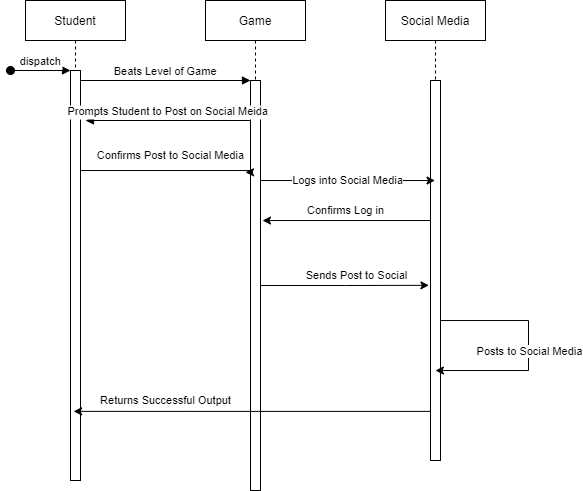

The diagram above was exported from draw.io. Its source (the exported page's mxGraphModel, read from the mxfile embedded in the PNG):
<mxGraphModel dx="813" dy="435" grid="1" gridSize="10" guides="1" tooltips="1" connect="1" arrows="1" fold="1" page="1" pageScale="1" pageWidth="850" pageHeight="1100" math="0" shadow="0">
  <root>
    <mxCell id="0" />
    <mxCell id="1" parent="0" />
    <mxCell id="3nuBFxr9cyL0pnOWT2aG-1" value="Student" style="shape=umlLifeline;perimeter=lifelinePerimeter;container=1;collapsible=0;recursiveResize=0;rounded=0;shadow=0;strokeWidth=1;" parent="1" vertex="1">
      <mxGeometry x="120" y="80" width="100" height="480" as="geometry" />
    </mxCell>
    <mxCell id="3nuBFxr9cyL0pnOWT2aG-2" value="" style="points=[];perimeter=orthogonalPerimeter;rounded=0;shadow=0;strokeWidth=1;" parent="3nuBFxr9cyL0pnOWT2aG-1" vertex="1">
      <mxGeometry x="45" y="70" width="10" height="410" as="geometry" />
    </mxCell>
    <mxCell id="3nuBFxr9cyL0pnOWT2aG-3" value="dispatch" style="verticalAlign=bottom;startArrow=oval;endArrow=block;startSize=8;shadow=0;strokeWidth=1;" parent="3nuBFxr9cyL0pnOWT2aG-1" target="3nuBFxr9cyL0pnOWT2aG-2" edge="1">
      <mxGeometry relative="1" as="geometry">
        <mxPoint x="-15" y="70" as="sourcePoint" />
      </mxGeometry>
    </mxCell>
    <mxCell id="3nuBFxr9cyL0pnOWT2aG-5" value="Game" style="shape=umlLifeline;perimeter=lifelinePerimeter;container=1;collapsible=0;recursiveResize=0;rounded=0;shadow=0;strokeWidth=1;" parent="1" vertex="1">
      <mxGeometry x="300" y="80" width="100" height="490" as="geometry" />
    </mxCell>
    <mxCell id="3nuBFxr9cyL0pnOWT2aG-6" value="" style="points=[];perimeter=orthogonalPerimeter;rounded=0;shadow=0;strokeWidth=1;" parent="3nuBFxr9cyL0pnOWT2aG-5" vertex="1">
      <mxGeometry x="45" y="80" width="10" height="410" as="geometry" />
    </mxCell>
    <mxCell id="3nuBFxr9cyL0pnOWT2aG-8" value="Beats Level of Game" style="verticalAlign=bottom;endArrow=block;entryX=0;entryY=0;shadow=0;strokeWidth=1;" parent="1" source="3nuBFxr9cyL0pnOWT2aG-2" target="3nuBFxr9cyL0pnOWT2aG-6" edge="1">
      <mxGeometry relative="1" as="geometry">
        <mxPoint x="275" y="160" as="sourcePoint" />
      </mxGeometry>
    </mxCell>
    <mxCell id="3nuBFxr9cyL0pnOWT2aG-9" value="Prompts Student to Post on Social Meida" style="verticalAlign=bottom;endArrow=block;entryX=1;entryY=0;shadow=0;strokeWidth=1;" parent="1" source="3nuBFxr9cyL0pnOWT2aG-6" edge="1">
      <mxGeometry relative="1" as="geometry">
        <mxPoint x="240" y="200" as="sourcePoint" />
        <mxPoint x="180" y="200" as="targetPoint" />
      </mxGeometry>
    </mxCell>
    <mxCell id="6SZiIBa-qIgWkFqdP2D3-1" value="Social Media" style="shape=umlLifeline;perimeter=lifelinePerimeter;container=1;collapsible=0;recursiveResize=0;rounded=0;shadow=0;strokeWidth=1;" vertex="1" parent="1">
      <mxGeometry x="480" y="80" width="100" height="460" as="geometry" />
    </mxCell>
    <mxCell id="6SZiIBa-qIgWkFqdP2D3-2" value="" style="points=[];perimeter=orthogonalPerimeter;rounded=0;shadow=0;strokeWidth=1;" vertex="1" parent="6SZiIBa-qIgWkFqdP2D3-1">
      <mxGeometry x="45" y="80" width="10" height="380" as="geometry" />
    </mxCell>
    <mxCell id="6SZiIBa-qIgWkFqdP2D3-12" style="edgeStyle=orthogonalEdgeStyle;rounded=0;orthogonalLoop=1;jettySize=auto;html=1;" edge="1" parent="6SZiIBa-qIgWkFqdP2D3-1" source="6SZiIBa-qIgWkFqdP2D3-2" target="6SZiIBa-qIgWkFqdP2D3-1">
      <mxGeometry relative="1" as="geometry">
        <mxPoint x="230" y="360" as="targetPoint" />
        <Array as="points">
          <mxPoint x="143" y="320" />
          <mxPoint x="143" y="370" />
        </Array>
      </mxGeometry>
    </mxCell>
    <mxCell id="6SZiIBa-qIgWkFqdP2D3-13" value="Posts to Social Media" style="edgeLabel;html=1;align=center;verticalAlign=middle;resizable=0;points=[];" vertex="1" connectable="0" parent="6SZiIBa-qIgWkFqdP2D3-12">
      <mxGeometry x="0.0827" y="1" relative="1" as="geometry">
        <mxPoint y="-6.8" as="offset" />
      </mxGeometry>
    </mxCell>
    <mxCell id="6SZiIBa-qIgWkFqdP2D3-3" value="Logs into Social Media" style="edgeStyle=orthogonalEdgeStyle;rounded=0;orthogonalLoop=1;jettySize=auto;html=1;" edge="1" parent="1" source="3nuBFxr9cyL0pnOWT2aG-6" target="6SZiIBa-qIgWkFqdP2D3-1">
      <mxGeometry relative="1" as="geometry">
        <Array as="points">
          <mxPoint x="460" y="260" />
          <mxPoint x="460" y="260" />
        </Array>
      </mxGeometry>
    </mxCell>
    <mxCell id="6SZiIBa-qIgWkFqdP2D3-4" style="edgeStyle=orthogonalEdgeStyle;rounded=0;orthogonalLoop=1;jettySize=auto;html=1;entryX=-0.5;entryY=0.224;entryDx=0;entryDy=0;entryPerimeter=0;" edge="1" parent="1" source="3nuBFxr9cyL0pnOWT2aG-2" target="3nuBFxr9cyL0pnOWT2aG-6">
      <mxGeometry relative="1" as="geometry">
        <mxPoint x="320" y="250" as="targetPoint" />
        <Array as="points">
          <mxPoint x="347" y="250" />
          <mxPoint x="347" y="252" />
        </Array>
      </mxGeometry>
    </mxCell>
    <mxCell id="6SZiIBa-qIgWkFqdP2D3-5" value="Confirms Post to Social Media" style="edgeLabel;html=1;align=center;verticalAlign=middle;resizable=0;points=[];" vertex="1" connectable="0" parent="6SZiIBa-qIgWkFqdP2D3-4">
      <mxGeometry x="0.1163" relative="1" as="geometry">
        <mxPoint x="-11" y="-14.96" as="offset" />
      </mxGeometry>
    </mxCell>
    <mxCell id="6SZiIBa-qIgWkFqdP2D3-7" style="edgeStyle=orthogonalEdgeStyle;rounded=0;orthogonalLoop=1;jettySize=auto;html=1;" edge="1" parent="1" source="6SZiIBa-qIgWkFqdP2D3-2">
      <mxGeometry relative="1" as="geometry">
        <mxPoint x="357" y="300" as="targetPoint" />
        <Array as="points">
          <mxPoint x="357" y="300" />
        </Array>
      </mxGeometry>
    </mxCell>
    <mxCell id="6SZiIBa-qIgWkFqdP2D3-9" value="Confirms Log in" style="edgeLabel;html=1;align=center;verticalAlign=middle;resizable=0;points=[];" vertex="1" connectable="0" parent="6SZiIBa-qIgWkFqdP2D3-7">
      <mxGeometry x="0.2976" y="-3" relative="1" as="geometry">
        <mxPoint x="23.8" y="-7" as="offset" />
      </mxGeometry>
    </mxCell>
    <mxCell id="6SZiIBa-qIgWkFqdP2D3-10" style="edgeStyle=orthogonalEdgeStyle;rounded=0;orthogonalLoop=1;jettySize=auto;html=1;entryX=-0.16;entryY=0.539;entryDx=0;entryDy=0;entryPerimeter=0;" edge="1" parent="1" source="3nuBFxr9cyL0pnOWT2aG-6" target="6SZiIBa-qIgWkFqdP2D3-2">
      <mxGeometry relative="1" as="geometry" />
    </mxCell>
    <mxCell id="6SZiIBa-qIgWkFqdP2D3-11" value="Sends Post to Social" style="edgeLabel;html=1;align=center;verticalAlign=middle;resizable=0;points=[];" vertex="1" connectable="0" parent="6SZiIBa-qIgWkFqdP2D3-10">
      <mxGeometry x="0.1364" relative="1" as="geometry">
        <mxPoint y="-9.8" as="offset" />
      </mxGeometry>
    </mxCell>
    <mxCell id="6SZiIBa-qIgWkFqdP2D3-15" style="edgeStyle=orthogonalEdgeStyle;rounded=0;orthogonalLoop=1;jettySize=auto;html=1;entryX=0.481;entryY=0.856;entryDx=0;entryDy=0;entryPerimeter=0;" edge="1" parent="1" source="6SZiIBa-qIgWkFqdP2D3-2" target="3nuBFxr9cyL0pnOWT2aG-1">
      <mxGeometry relative="1" as="geometry">
        <mxPoint x="260" y="490" as="targetPoint" />
        <Array as="points">
          <mxPoint x="280" y="490" />
        </Array>
      </mxGeometry>
    </mxCell>
    <mxCell id="6SZiIBa-qIgWkFqdP2D3-16" value="Returns Successful Output" style="edgeLabel;html=1;align=center;verticalAlign=middle;resizable=0;points=[];" vertex="1" connectable="0" parent="6SZiIBa-qIgWkFqdP2D3-15">
      <mxGeometry x="0.1576" y="-1" relative="1" as="geometry">
        <mxPoint x="-58.14" y="-9.89" as="offset" />
      </mxGeometry>
    </mxCell>
  </root>
</mxGraphModel>